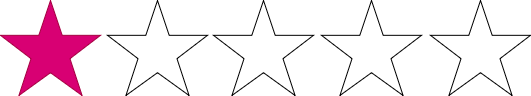

The diagram above was exported from draw.io. Its source (the exported page's mxGraphModel, read from the mxfile embedded in the PNG):
<mxGraphModel dx="1026" dy="692" grid="1" gridSize="10" guides="1" tooltips="1" connect="1" arrows="1" fold="1" page="1" pageScale="1" pageWidth="827" pageHeight="1169" math="0" shadow="0">
  <root>
    <mxCell id="0" />
    <mxCell id="1" parent="0" />
    <mxCell id="wx4jsT7n0V1pHwozUSfh-1" value="" style="verticalLabelPosition=bottom;verticalAlign=top;html=1;shape=mxgraph.basic.star;fillColor=#d80073;fontColor=#ffffff;strokeColor=#A50040;" vertex="1" parent="1">
      <mxGeometry x="210" y="220" width="100" height="95" as="geometry" />
    </mxCell>
    <mxCell id="wx4jsT7n0V1pHwozUSfh-2" value="" style="verticalLabelPosition=bottom;verticalAlign=top;html=1;shape=mxgraph.basic.star" vertex="1" parent="1">
      <mxGeometry x="640" y="220" width="100" height="95" as="geometry" />
    </mxCell>
    <mxCell id="wx4jsT7n0V1pHwozUSfh-3" value="" style="verticalLabelPosition=bottom;verticalAlign=top;html=1;shape=mxgraph.basic.star" vertex="1" parent="1">
      <mxGeometry x="531" y="220" width="100" height="95" as="geometry" />
    </mxCell>
    <mxCell id="wx4jsT7n0V1pHwozUSfh-4" value="" style="verticalLabelPosition=bottom;verticalAlign=top;html=1;shape=mxgraph.basic.star" vertex="1" parent="1">
      <mxGeometry x="423" y="220" width="100" height="95" as="geometry" />
    </mxCell>
    <mxCell id="wx4jsT7n0V1pHwozUSfh-5" value="" style="verticalLabelPosition=bottom;verticalAlign=top;html=1;shape=mxgraph.basic.star" vertex="1" parent="1">
      <mxGeometry x="317" y="220" width="100" height="95" as="geometry" />
    </mxCell>
  </root>
</mxGraphModel>